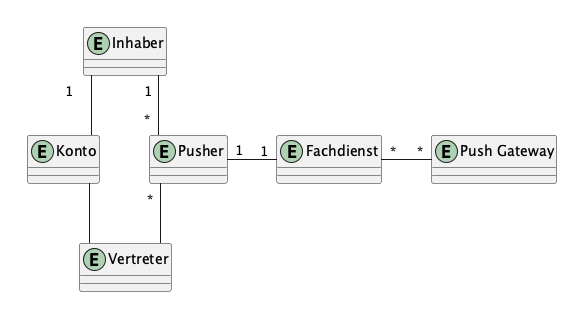

The diagram above was rendered by PlantUML. Its source (embedded in the PNG):
@startuml erm
!theme gematik from ../puml

skinparam nodesep 50

entity Konto {}

entity Inhaber {}

entity Pusher {}

entity Vertreter {}

entity Fachdienst {}

entity "Push Gateway" as PushGateway {}

Konto -up- "1  " Inhaber
Inhaber "1   " -down- "*" Pusher
Konto -down- Vertreter
Vertreter -up- "*" Pusher

' Inhaber -left[hidden]- Vertreter
Konto -right[hidden]- Pusher

Pusher "1" -right- "1" Fachdienst
Fachdienst "*" -right- "*" PushGateway

@enduml